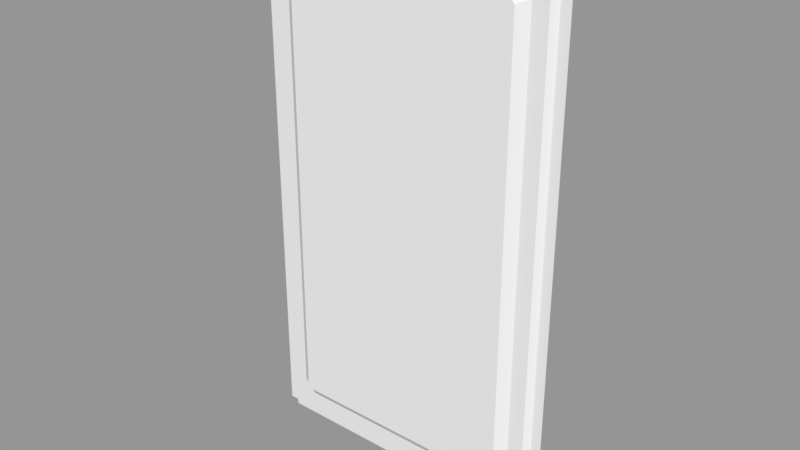 # Source: L5_Wall.blend  (saved by Blender 2.79.0; exported with 4.5.12 LTS)
import bpy
from mathutils import Matrix  # noqa: F401  (used for matrix-valued properties, if any)

bpy.ops.wm.read_factory_settings(use_empty=True)
scene = bpy.context.scene
scene.name = 'Scene'

# ---- collections
col_collection_1 = bpy.data.collections.new('Collection 1'); scene.collection.children.link(col_collection_1)

# ---- materials (node trees are filled in below, after node groups)
mat_l5_wallm = bpy.data.materials.new('L5_WallM')
mat_l5_wallm.alpha_threshold = 0.0
mat_l5_wallm.use_transparent_shadow = False
mat_l5_wallm.roughness = 0.5
mat_l5_wallm.line_color = (0.0, 0.0, 0.0, 1.0)

# ---- material node trees

# ---- meshes
me_l5_wall = bpy.data.meshes.new('L5_Wall')
me_l5_wall.from_pydata([(1.5, 0.09849, -2.5), (-1.5, 0.09849, -2.5), (1.5, 0.09849, 2.5), (-1.5, 0.09849, 2.5), (1.2, 0.05, -2.5), (1.2, 0.05, 2.5), (-1.23, 0.05, -2.5), (-1.23, 0.05, 2.5), (1.5, 0.09849, 2.3), (-1.5, 0.09849, 2.3), (1.2, 0.05, 2.3), (-1.23, 0.05, 2.3), (1.5, 0.09849, -2.26), (-1.5, 0.09849, -2.26), (1.2, 0.05, -2.26), (-1.23, 0.05, -2.26), (1.078, 0.05, -2.5), (1.079, 0.05, 2.5), (1.036, -0.01923, 2.201), (1.038, -0.01923, -2.161), (-1.115, 0.05, -2.5), (-1.115, 0.05, 2.5), (-1.071, -0.01923, 2.201), (-1.072, -0.01923, -2.161), (1.5, 0.09849, 2.172), (-1.5, 0.09849, 2.172), (1.101, -0.01923, 2.133), (-1.131, -0.01923, 2.134), (1.5, 0.09849, -2.138), (-1.5, 0.09849, -2.138), (1.101, -0.01923, -2.098), (-1.131, -0.01923, -2.099), (1.078, 0.05, 2.3), (-1.115, 0.05, 2.3), (1.078, 0.05, -2.26), (-1.115, 0.05, -2.26), (1.2, 0.05, -2.138), (1.2, 0.05, 2.172), (-1.23, 0.05, -2.138), (-1.23, 0.05, 2.172), (1.35, 0.05, -2.5), (1.35, 0.05, 2.5), (1.35, 0.05, 2.3), (1.35, 0.05, -2.26), (1.35, 0.05, 2.172), (1.35, 0.05, -2.138), (-1.365, 0.05, -2.5), (-1.365, 0.05, 2.5), (-1.365, 0.05, 2.3), (-1.365, 0.05, -2.26), (-1.365, 0.05, 2.172), (-1.365, 0.05, -2.138), (1.405, 0.09849, -2.5), (1.405, 0.09849, 2.5), (1.405, 0.09849, 2.3), (1.405, 0.09849, -2.26), (1.405, 0.09849, 2.172), (1.405, 0.09849, -2.138), (-1.412, 0.09849, -2.5), (-1.412, 0.09849, 2.5), (-1.412, 0.09849, 2.3), (-1.412, 0.09849, -2.26), (-1.412, 0.09849, 2.172), (-1.412, 0.09849, -2.138)], [], [(61, 58, 1, 13), (43, 40, 4, 14), (35, 20, 6, 15), (21, 33, 11, 7), (41, 42, 10, 5), (59, 60, 9, 3), (45, 43, 14, 36), (63, 61, 13, 29), (5, 10, 32, 17), (14, 4, 16, 34), (17, 32, 33, 21), (34, 16, 20, 35), (60, 62, 25, 9), (42, 44, 37, 10), (15, 38, 35), (34, 36, 14), (62, 63, 29, 25), (44, 45, 36, 37), (10, 37, 32), (11, 33, 39), (22, 18, 26, 30, 19, 23, 31, 27), (18, 22, 33, 32), (23, 19, 34, 35), (30, 26, 37, 36), (27, 31, 38, 39), (31, 23, 35, 38), (19, 30, 36, 34), (26, 18, 32, 37), (22, 27, 39, 33), (56, 57, 45, 44), (54, 56, 44, 42), (57, 55, 43, 45), (53, 54, 42, 41), (55, 52, 40, 43), (39, 38, 51, 50), (11, 39, 50, 48), (38, 15, 49, 51), (7, 11, 48, 47), (15, 6, 46, 49), (12, 0, 52, 55), (2, 8, 54, 53), (28, 12, 55, 57), (8, 24, 56, 54), (24, 28, 57, 56), (50, 51, 63, 62), (48, 50, 62, 60), (51, 49, 61, 63), (47, 48, 60, 59), (49, 46, 58, 61)])
me_l5_wall.materials.append(mat_l5_wallm)
me_l5_wall.use_remesh_preserve_volume = False
me_l5_wall.use_remesh_preserve_attributes = False
me_l5_wall.use_mirror_vertex_groups = False
me_l5_wall.update()

# ---- objects
ob_l5_wall = bpy.data.objects.new('L5_Wall', me_l5_wall)

# ---- transforms, parenting, visibility, modifiers, constraints
ob_l5_wall.location = (0.0, 0.0, 0.0)
ob_l5_wall.lock_rotations_4d = False
ob_l5_wall.empty_display_type = 'ARROWS'
ob_l5_wall.lineart.crease_threshold = 0.0

# ---- collection membership
col_collection_1.objects.link(ob_l5_wall)

# ---- scene / render settings (as saved in the file)
scene.frame_start = 1; scene.frame_end = 250; scene.frame_set(1)
scene.render.engine = 'BLENDER_EEVEE_NEXT'
scene.render.resolution_percentage = 50
scene.render.dither_intensity = 0.0
scene.cycles.use_denoising = False
scene.cycles.samples = 128
scene.cycles.sampling_pattern = 'TABULATED_SOBOL'
scene.cycles.light_sampling_threshold = 0.0
scene.cycles.use_adaptive_sampling = False
scene.cycles.use_light_tree = False
scene.cycles.blur_glossy = 0.0
scene.cycles.sample_clamp_indirect = 0.0
scene.view_settings.view_transform = 'Standard'
bpy.context.view_layer.update()

# ---- added for rendering (the .blend has no active camera and no usable light): camera, sun + grey world if the file has none
cam_auto = bpy.data.cameras.new('AutoCamera')
cam_auto.lens = 50.0
cam_auto.sensor_width = 36.0
cam_auto.clip_end = 1000.0
ob_auto_camera = bpy.data.objects.new('AutoCamera', cam_auto)
scene.collection.objects.link(ob_auto_camera)
ob_auto_camera.location = (5.39604, -6.43561, 4.31683)
ob_auto_camera.rotation_euler = (1.09748, -7.21219e-08, 0.694738)
scene.camera = ob_auto_camera
light_auto_sun = bpy.data.lights.new('AutoSun', 'SUN')
light_auto_sun.energy = 3.0
light_auto_sun.angle = 0.0523599
ob_auto_sun = bpy.data.objects.new('AutoSun', light_auto_sun)
scene.collection.objects.link(ob_auto_sun)
ob_auto_sun.rotation_euler = (0.872665, 0.174533, 0.523599)
if scene.world is None:
    world_auto = bpy.data.worlds.new('AutoWorld')
    world_auto.color = (0.3, 0.3, 0.3)
    scene.world = world_auto
bpy.context.view_layer.update()
